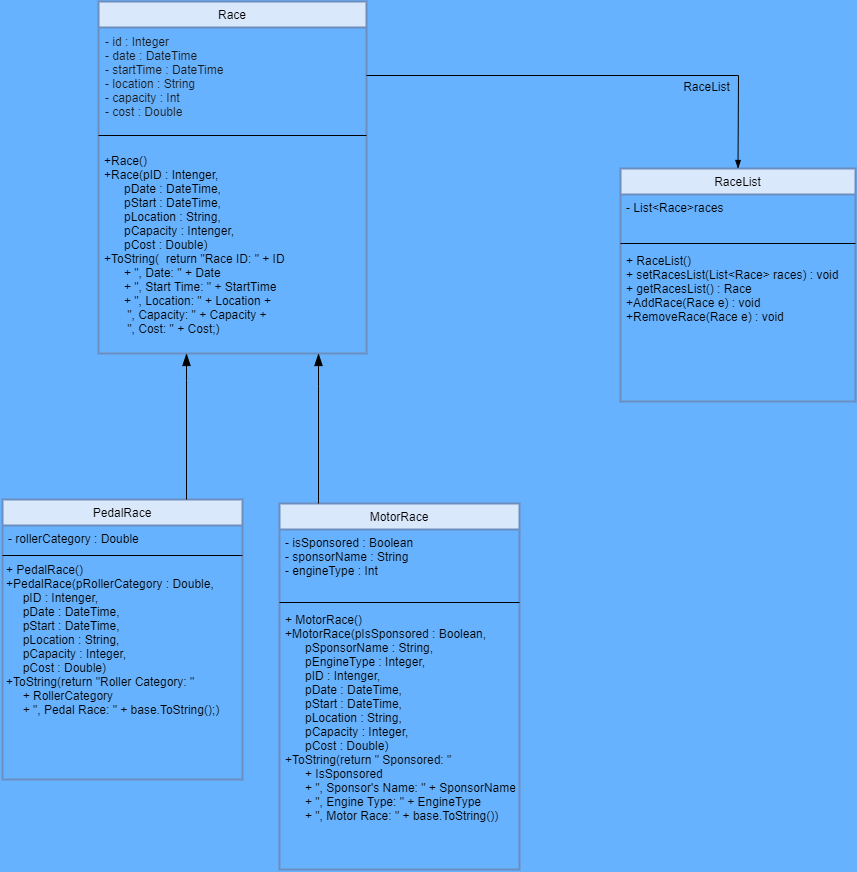

The diagram above was exported from draw.io. Its source (the exported page's mxGraphModel, read from the mxfile embedded in the PNG):
<mxGraphModel dx="1438" dy="1075" grid="0" gridSize="10" guides="1" tooltips="1" connect="1" arrows="1" fold="1" page="0" pageScale="1" pageWidth="827" pageHeight="1169" background="#66B2FF" math="0" shadow="0">
  <root>
    <mxCell id="WIyWlLk6GJQsqaUBKTNV-0" />
    <mxCell id="WIyWlLk6GJQsqaUBKTNV-1" parent="WIyWlLk6GJQsqaUBKTNV-0" />
    <mxCell id="zkfFHV4jXpPFQw0GAbJ--0" value="Race" style="swimlane;fontStyle=0;align=center;verticalAlign=top;childLayout=stackLayout;horizontal=1;startSize=26;horizontalStack=0;resizeParent=1;resizeLast=0;collapsible=1;marginBottom=0;rounded=0;shadow=0;strokeWidth=2;fillColor=#dae8fc;strokeColor=#6c8ebf;" parent="WIyWlLk6GJQsqaUBKTNV-1" vertex="1">
      <mxGeometry x="71" y="-19" width="268" height="352" as="geometry">
        <mxRectangle x="230" y="140" width="160" height="26" as="alternateBounds" />
      </mxGeometry>
    </mxCell>
    <mxCell id="zkfFHV4jXpPFQw0GAbJ--2" value="- id : Integer&#10;- date : DateTime&#10;- startTime : DateTime&#10;- location : String&#10;- capacity : Int&#10;- cost : Double" style="text;align=left;verticalAlign=top;spacingLeft=4;spacingRight=4;overflow=hidden;rotatable=0;points=[[0,0.5],[1,0.5]];portConstraint=eastwest;rounded=0;shadow=0;html=0;fontColor=#1A1A1A;fontFamily=Helvetica;spacing=3;fontSize=12;" parent="zkfFHV4jXpPFQw0GAbJ--0" vertex="1">
      <mxGeometry y="26" width="268" height="96" as="geometry" />
    </mxCell>
    <mxCell id="zkfFHV4jXpPFQw0GAbJ--4" value="" style="line;html=1;strokeWidth=1;align=left;verticalAlign=middle;spacingTop=-1;spacingLeft=3;spacingRight=3;rotatable=0;labelPosition=right;points=[];portConstraint=eastwest;" parent="zkfFHV4jXpPFQw0GAbJ--0" vertex="1">
      <mxGeometry y="122" width="268" height="24" as="geometry" />
    </mxCell>
    <mxCell id="fiRHrtEWtCO195Epf456-8" value="+Race()&#10;+Race(pID : Intenger,&#10;      pDate : DateTime,&#10;      pStart : DateTime,&#10;      pLocation : String,&#10;      pCapacity : Intenger, &#10;      pCost : Double)&#10;+ToString(  return &quot;Race ID: &quot; + ID &#10;      + &quot;, Date: &quot; + Date &#10;      + &quot;, Start Time: &quot; + StartTime &#10;      + &quot;, Location: &quot; + Location + &#10;       &quot;, Capacity: &quot; + Capacity + &#10;       &quot;, Cost: &quot; + Cost;)" style="text;align=left;verticalAlign=top;spacingLeft=4;spacingRight=4;overflow=hidden;rotatable=0;points=[[0,0.5],[1,0.5]];portConstraint=eastwest;rounded=0;shadow=0;html=0;" vertex="1" parent="zkfFHV4jXpPFQw0GAbJ--0">
      <mxGeometry y="146" width="268" height="206" as="geometry" />
    </mxCell>
    <mxCell id="zkfFHV4jXpPFQw0GAbJ--6" value="PedalRace" style="swimlane;fontStyle=0;align=center;verticalAlign=top;childLayout=stackLayout;horizontal=1;startSize=26;horizontalStack=0;resizeParent=1;resizeLast=0;collapsible=1;marginBottom=0;rounded=0;shadow=0;strokeWidth=2;fillColor=#dae8fc;strokeColor=#6c8ebf;" parent="WIyWlLk6GJQsqaUBKTNV-1" vertex="1">
      <mxGeometry x="-25" y="479" width="240" height="280" as="geometry">
        <mxRectangle x="130" y="380" width="160" height="26" as="alternateBounds" />
      </mxGeometry>
    </mxCell>
    <mxCell id="zkfFHV4jXpPFQw0GAbJ--7" value="- rollerCategory : Double" style="text;align=left;verticalAlign=top;spacingLeft=4;spacingRight=4;overflow=hidden;rotatable=0;points=[[0,0.5],[1,0.5]];portConstraint=eastwest;" parent="zkfFHV4jXpPFQw0GAbJ--6" vertex="1">
      <mxGeometry y="26" width="240" height="26" as="geometry" />
    </mxCell>
    <mxCell id="zkfFHV4jXpPFQw0GAbJ--9" value="" style="line;html=1;strokeWidth=1;align=left;verticalAlign=middle;spacingTop=-1;spacingLeft=3;spacingRight=3;rotatable=0;labelPosition=right;points=[];portConstraint=eastwest;" parent="zkfFHV4jXpPFQw0GAbJ--6" vertex="1">
      <mxGeometry y="52" width="240" height="8" as="geometry" />
    </mxCell>
    <mxCell id="zkfFHV4jXpPFQw0GAbJ--12" value="" style="endArrow=blockThin;endSize=10;endFill=1;shadow=0;strokeWidth=1;rounded=0;edgeStyle=elbowEdgeStyle;elbow=vertical;" parent="WIyWlLk6GJQsqaUBKTNV-1" source="zkfFHV4jXpPFQw0GAbJ--6" target="zkfFHV4jXpPFQw0GAbJ--0" edge="1">
      <mxGeometry width="160" relative="1" as="geometry">
        <mxPoint x="200" y="203" as="sourcePoint" />
        <mxPoint x="200" y="203" as="targetPoint" />
        <Array as="points">
          <mxPoint x="159" y="360" />
        </Array>
      </mxGeometry>
    </mxCell>
    <mxCell id="zkfFHV4jXpPFQw0GAbJ--13" value="MotorRace" style="swimlane;fontStyle=0;align=center;verticalAlign=top;childLayout=stackLayout;horizontal=1;startSize=26;horizontalStack=0;resizeParent=1;resizeLast=0;collapsible=1;marginBottom=0;rounded=0;shadow=0;strokeWidth=2;fillColor=#dae8fc;strokeColor=#6c8ebf;" parent="WIyWlLk6GJQsqaUBKTNV-1" vertex="1">
      <mxGeometry x="252" y="483" width="240" height="366" as="geometry">
        <mxRectangle x="340" y="380" width="170" height="26" as="alternateBounds" />
      </mxGeometry>
    </mxCell>
    <mxCell id="zkfFHV4jXpPFQw0GAbJ--14" value="- isSponsored : Boolean&#10;- sponsorName : String&#10;- engineType : Int&#10;" style="text;align=left;verticalAlign=top;spacingLeft=4;spacingRight=4;overflow=hidden;rotatable=0;points=[[0,0.5],[1,0.5]];portConstraint=eastwest;" parent="zkfFHV4jXpPFQw0GAbJ--13" vertex="1">
      <mxGeometry y="26" width="240" height="69" as="geometry" />
    </mxCell>
    <mxCell id="zkfFHV4jXpPFQw0GAbJ--15" value="" style="line;html=1;strokeWidth=1;align=left;verticalAlign=middle;spacingTop=-1;spacingLeft=3;spacingRight=3;rotatable=0;labelPosition=right;points=[];portConstraint=eastwest;" parent="zkfFHV4jXpPFQw0GAbJ--13" vertex="1">
      <mxGeometry y="95" width="240" height="8" as="geometry" />
    </mxCell>
    <mxCell id="fiRHrtEWtCO195Epf456-11" value="+ MotorRace()&#10;+MotorRace(pIsSponsored : Boolean, &#10;      pSponsorName : String, &#10;      pEngineType : Integer,&#10;      pID : Intenger,&#10;      pDate : DateTime, &#10;      pStart : DateTime,&#10;      pLocation : String,&#10;      pCapacity : Integer, &#10;      pCost : Double) &#10;+ToString(return &quot; Sponsored: &quot; &#10;      + IsSponsored &#10;      + &quot;, Sponsor's Name: &quot; + SponsorName &#10;      + &quot;, Engine Type: &quot; + EngineType &#10;      + &quot;, Motor Race: &quot; + base.ToString())" style="text;align=left;verticalAlign=top;spacingLeft=4;spacingRight=4;overflow=hidden;rotatable=0;points=[[0,0.5],[1,0.5]];portConstraint=eastwest;" vertex="1" parent="zkfFHV4jXpPFQw0GAbJ--13">
      <mxGeometry y="103" width="240" height="263" as="geometry" />
    </mxCell>
    <mxCell id="zkfFHV4jXpPFQw0GAbJ--16" value="" style="endArrow=blockThin;endSize=10;endFill=1;shadow=0;strokeWidth=1;rounded=0;edgeStyle=elbowEdgeStyle;elbow=vertical;" parent="WIyWlLk6GJQsqaUBKTNV-1" source="zkfFHV4jXpPFQw0GAbJ--13" target="zkfFHV4jXpPFQw0GAbJ--0" edge="1">
      <mxGeometry width="160" relative="1" as="geometry">
        <mxPoint x="210" y="373" as="sourcePoint" />
        <mxPoint x="310" y="271" as="targetPoint" />
        <Array as="points">
          <mxPoint x="291" y="366" />
        </Array>
      </mxGeometry>
    </mxCell>
    <mxCell id="zkfFHV4jXpPFQw0GAbJ--17" value="RaceList" style="swimlane;fontStyle=0;align=center;verticalAlign=top;childLayout=stackLayout;horizontal=1;startSize=26;horizontalStack=0;resizeParent=1;resizeLast=0;collapsible=1;marginBottom=0;rounded=0;shadow=0;strokeWidth=2;fillColor=#dae8fc;strokeColor=#6c8ebf;" parent="WIyWlLk6GJQsqaUBKTNV-1" vertex="1">
      <mxGeometry x="593" y="148" width="235" height="233" as="geometry">
        <mxRectangle x="550" y="140" width="160" height="26" as="alternateBounds" />
      </mxGeometry>
    </mxCell>
    <mxCell id="zkfFHV4jXpPFQw0GAbJ--18" value="- List&lt;Race&gt;races" style="text;align=left;verticalAlign=top;spacingLeft=4;spacingRight=4;overflow=hidden;rotatable=0;points=[[0,0.5],[1,0.5]];portConstraint=eastwest;" parent="zkfFHV4jXpPFQw0GAbJ--17" vertex="1">
      <mxGeometry y="26" width="235" height="45" as="geometry" />
    </mxCell>
    <mxCell id="zkfFHV4jXpPFQw0GAbJ--23" value="" style="line;html=1;strokeWidth=1;align=left;verticalAlign=middle;spacingTop=-1;spacingLeft=3;spacingRight=3;rotatable=0;labelPosition=right;points=[];portConstraint=eastwest;" parent="zkfFHV4jXpPFQw0GAbJ--17" vertex="1">
      <mxGeometry y="71" width="235" height="8" as="geometry" />
    </mxCell>
    <mxCell id="zkfFHV4jXpPFQw0GAbJ--24" value="+ RaceList()&#10;+ setRacesList(List&lt;Race&gt; races) : void&#10;+ getRacesList() : Race&#10;+AddRace(Race e) : void&#10;+RemoveRace(Race e) : void" style="text;align=left;verticalAlign=top;spacingLeft=4;spacingRight=4;overflow=hidden;rotatable=0;points=[[0,0.5],[1,0.5]];portConstraint=eastwest;" parent="zkfFHV4jXpPFQw0GAbJ--17" vertex="1">
      <mxGeometry y="79" width="235" height="154" as="geometry" />
    </mxCell>
    <mxCell id="fiRHrtEWtCO195Epf456-3" style="edgeStyle=orthogonalEdgeStyle;rounded=0;orthogonalLoop=1;jettySize=auto;html=1;exitX=1;exitY=0.5;exitDx=0;exitDy=0;entryX=0.5;entryY=0;entryDx=0;entryDy=0;endArrow=blockThin;endFill=1;fontFamily=Comic Sans MS;fontSize=15;fontColor=#FFFFFF;" edge="1" parent="WIyWlLk6GJQsqaUBKTNV-1" source="zkfFHV4jXpPFQw0GAbJ--2" target="zkfFHV4jXpPFQw0GAbJ--17">
      <mxGeometry relative="1" as="geometry" />
    </mxCell>
    <mxCell id="fiRHrtEWtCO195Epf456-4" value="&lt;p&gt;&lt;font style=&quot;font-size: 12px&quot; face=&quot;Helvetica&quot; color=&quot;#000000&quot;&gt;RaceList&lt;/font&gt;&lt;/p&gt;" style="text;html=1;resizable=0;autosize=1;align=center;verticalAlign=middle;points=[];fillColor=none;strokeColor=none;rounded=0;fontFamily=Comic Sans MS;fontSize=15;fontColor=#FFFFFF;" vertex="1" parent="WIyWlLk6GJQsqaUBKTNV-1">
      <mxGeometry x="650" y="37" width="57" height="54" as="geometry" />
    </mxCell>
    <mxCell id="fiRHrtEWtCO195Epf456-9" value="+ PedalRace()&#10;+PedalRace(pRollerCategory : Double,&#10;     pID : Intenger,&#10;     pDate : DateTime, &#10;     pStart : DateTime,&#10;     pLocation : String,&#10;     pCapacity : Integer, &#10;     pCost : Double) &#10;+ToString(return &quot;Roller Category: &quot;&#10;     + RollerCategory &#10;     + &quot;, Pedal Race: &quot; + base.ToString();)" style="text;align=left;verticalAlign=top;spacingLeft=4;spacingRight=4;overflow=hidden;rotatable=0;points=[[0,0.5],[1,0.5]];portConstraint=eastwest;" vertex="1" parent="WIyWlLk6GJQsqaUBKTNV-1">
      <mxGeometry x="-27" y="536" width="240" height="222" as="geometry" />
    </mxCell>
  </root>
</mxGraphModel>